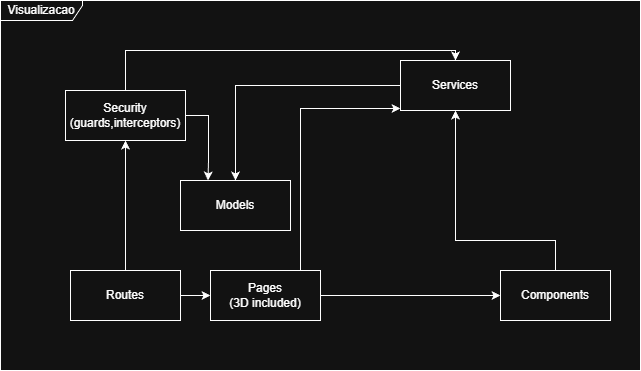

The diagram above was exported from draw.io. Its source (the exported page's mxGraphModel, read from the mxfile embedded in the PNG):
<mxGraphModel dx="1426" dy="743" grid="1" gridSize="10" guides="1" tooltips="1" connect="1" arrows="1" fold="1" page="1" pageScale="1" pageWidth="850" pageHeight="1100" math="0" shadow="0">
  <root>
    <mxCell id="0" />
    <mxCell id="1" parent="0" />
    <mxCell id="XhvTnKrj_aRjGgIZnAC5-1" parent="1" style="shape=umlFrame;whiteSpace=wrap;html=1;pointerEvents=0;width=82;height=20;" value="Visualizacao" vertex="1">
      <mxGeometry height="370" width="640" x="120" y="70" as="geometry" />
    </mxCell>
    <mxCell id="XhvTnKrj_aRjGgIZnAC5-5" edge="1" parent="1" source="XhvTnKrj_aRjGgIZnAC5-2" style="edgeStyle=orthogonalEdgeStyle;rounded=0;orthogonalLoop=1;jettySize=auto;html=1;" target="XhvTnKrj_aRjGgIZnAC5-3">
      <mxGeometry relative="1" as="geometry" />
    </mxCell>
    <mxCell id="XhvTnKrj_aRjGgIZnAC5-18" edge="1" parent="1" source="XhvTnKrj_aRjGgIZnAC5-2" style="edgeStyle=orthogonalEdgeStyle;rounded=0;orthogonalLoop=1;jettySize=auto;html=1;entryX=0;entryY=0.5;entryDx=0;entryDy=0;" target="XhvTnKrj_aRjGgIZnAC5-11">
      <mxGeometry relative="1" as="geometry" />
    </mxCell>
    <mxCell id="XhvTnKrj_aRjGgIZnAC5-2" parent="1" style="html=1;whiteSpace=wrap;" value="Routes" vertex="1">
      <mxGeometry height="50" width="110" x="190" y="340" as="geometry" />
    </mxCell>
    <mxCell id="XhvTnKrj_aRjGgIZnAC5-8" edge="1" parent="1" source="XhvTnKrj_aRjGgIZnAC5-3" style="edgeStyle=orthogonalEdgeStyle;rounded=0;orthogonalLoop=1;jettySize=auto;html=1;" target="XhvTnKrj_aRjGgIZnAC5-7">
      <mxGeometry relative="1" as="geometry">
        <Array as="points">
          <mxPoint x="245" y="120" />
        </Array>
      </mxGeometry>
    </mxCell>
    <mxCell id="XhvTnKrj_aRjGgIZnAC5-17" edge="1" parent="1" source="XhvTnKrj_aRjGgIZnAC5-3" style="edgeStyle=orthogonalEdgeStyle;rounded=0;orthogonalLoop=1;jettySize=auto;html=1;entryX=0.25;entryY=0;entryDx=0;entryDy=0;" target="XhvTnKrj_aRjGgIZnAC5-15">
      <mxGeometry relative="1" as="geometry">
        <Array as="points">
          <mxPoint x="328" y="185" />
          <mxPoint x="328" y="230" />
        </Array>
      </mxGeometry>
    </mxCell>
    <mxCell id="XhvTnKrj_aRjGgIZnAC5-3" parent="1" style="html=1;whiteSpace=wrap;" value="Security&lt;div&gt;(guards,interceptors)&lt;/div&gt;" vertex="1">
      <mxGeometry height="50" width="120" x="185" y="160" as="geometry" />
    </mxCell>
    <mxCell id="XhvTnKrj_aRjGgIZnAC5-16" edge="1" parent="1" source="XhvTnKrj_aRjGgIZnAC5-7" style="edgeStyle=orthogonalEdgeStyle;rounded=0;orthogonalLoop=1;jettySize=auto;html=1;" target="XhvTnKrj_aRjGgIZnAC5-15">
      <mxGeometry relative="1" as="geometry" />
    </mxCell>
    <mxCell id="XhvTnKrj_aRjGgIZnAC5-7" parent="1" style="html=1;whiteSpace=wrap;" value="Services" vertex="1">
      <mxGeometry height="50" width="110" x="520" y="130" as="geometry" />
    </mxCell>
    <mxCell id="XhvTnKrj_aRjGgIZnAC5-10" edge="1" parent="1" source="XhvTnKrj_aRjGgIZnAC5-9" style="edgeStyle=orthogonalEdgeStyle;rounded=0;orthogonalLoop=1;jettySize=auto;html=1;entryX=0.5;entryY=1;entryDx=0;entryDy=0;" target="XhvTnKrj_aRjGgIZnAC5-7">
      <mxGeometry relative="1" as="geometry">
        <Array as="points">
          <mxPoint x="575" y="310" />
          <mxPoint x="450" y="310" />
        </Array>
      </mxGeometry>
    </mxCell>
    <mxCell id="XhvTnKrj_aRjGgIZnAC5-9" parent="1" style="html=1;whiteSpace=wrap;" value="Components" vertex="1">
      <mxGeometry height="50" width="110" x="620" y="340" as="geometry" />
    </mxCell>
    <mxCell id="XhvTnKrj_aRjGgIZnAC5-13" edge="1" parent="1" source="XhvTnKrj_aRjGgIZnAC5-11" style="edgeStyle=orthogonalEdgeStyle;rounded=0;orthogonalLoop=1;jettySize=auto;html=1;" target="XhvTnKrj_aRjGgIZnAC5-9">
      <mxGeometry relative="1" as="geometry" />
    </mxCell>
    <mxCell id="XhvTnKrj_aRjGgIZnAC5-11" parent="1" style="html=1;whiteSpace=wrap;" value="Pages&lt;div&gt;(3D included)&lt;/div&gt;" vertex="1">
      <mxGeometry height="50" width="110" x="330" y="340" as="geometry" />
    </mxCell>
    <mxCell id="XhvTnKrj_aRjGgIZnAC5-14" edge="1" parent="1" source="XhvTnKrj_aRjGgIZnAC5-11" style="edgeStyle=orthogonalEdgeStyle;rounded=0;orthogonalLoop=1;jettySize=auto;html=1;">
      <mxGeometry relative="1" as="geometry">
        <Array as="points">
          <mxPoint x="420" y="178" />
        </Array>
        <mxPoint x="520" y="178" as="targetPoint" />
      </mxGeometry>
    </mxCell>
    <mxCell id="XhvTnKrj_aRjGgIZnAC5-15" parent="1" style="html=1;whiteSpace=wrap;" value="Models" vertex="1">
      <mxGeometry height="50" width="110" x="300" y="250" as="geometry" />
    </mxCell>
  </root>
</mxGraphModel>